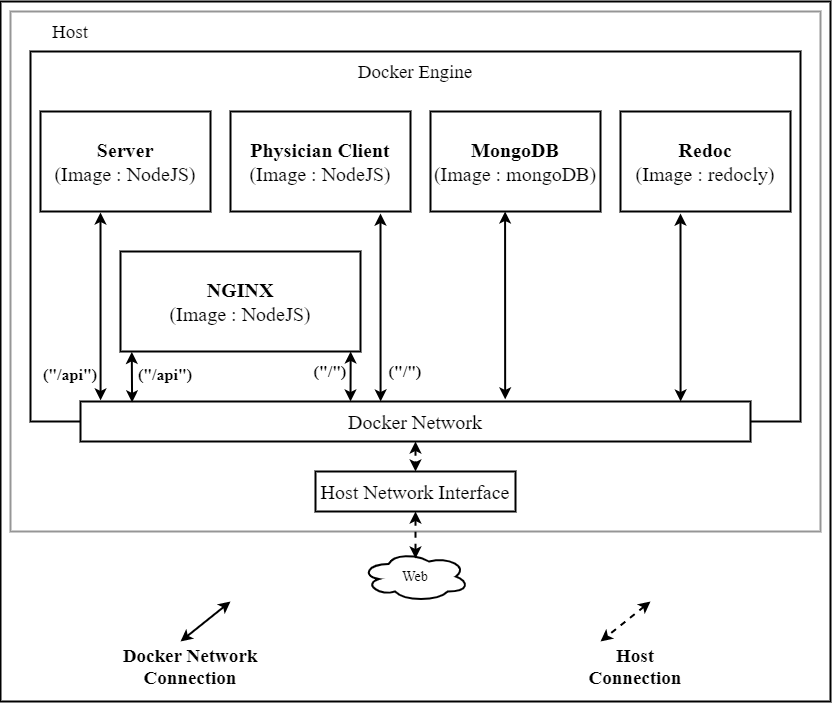

The diagram above was exported from draw.io. Its source (the exported page's mxGraphModel, read from the mxfile embedded in the PNG):
<mxGraphModel dx="1970" dy="1257" grid="1" gridSize="10" guides="1" tooltips="1" connect="1" arrows="1" fold="1" page="1" pageScale="1" pageWidth="850" pageHeight="1100" math="0" shadow="0">
  <root>
    <mxCell id="0" />
    <mxCell id="1" parent="0" />
    <mxCell id="8z4Rx34MSj3zGI7qZnZf-32" value="" style="rounded=0;whiteSpace=wrap;html=1;fontSize=15;strokeWidth=2;" vertex="1" parent="1">
      <mxGeometry x="10" y="90" width="830" height="700" as="geometry" />
    </mxCell>
    <mxCell id="8z4Rx34MSj3zGI7qZnZf-9" value="" style="rounded=0;whiteSpace=wrap;html=1;fillColor=none;strokeWidth=2;strokeColor=#969696;" vertex="1" parent="1">
      <mxGeometry x="20" y="100" width="810" height="520" as="geometry" />
    </mxCell>
    <mxCell id="8z4Rx34MSj3zGI7qZnZf-7" value="" style="rounded=0;whiteSpace=wrap;html=1;fillColor=none;strokeWidth=2;" vertex="1" parent="1">
      <mxGeometry x="40" y="140" width="770" height="370" as="geometry" />
    </mxCell>
    <mxCell id="8z4Rx34MSj3zGI7qZnZf-1" value="&lt;font style=&quot;font-size: 20px;&quot; face=&quot;Times New Roman&quot;&gt;&lt;b style=&quot;font-size: 20px;&quot;&gt;Server&lt;/b&gt;&lt;/font&gt;&lt;br style=&quot;font-size: 20px;&quot;&gt;&lt;font face=&quot;Times New Roman&quot; style=&quot;font-size: 20px;&quot;&gt;(Image : NodeJS)&lt;/font&gt;" style="rounded=0;whiteSpace=wrap;html=1;strokeWidth=2;fontSize=20;" vertex="1" parent="1">
      <mxGeometry x="50" y="200" width="170" height="100" as="geometry" />
    </mxCell>
    <mxCell id="8z4Rx34MSj3zGI7qZnZf-2" value="&lt;font style=&quot;font-size: 20px;&quot; face=&quot;Times New Roman&quot;&gt;&lt;b style=&quot;font-size: 20px;&quot;&gt;Physician Client&lt;/b&gt;&lt;/font&gt;&lt;br style=&quot;font-size: 20px;&quot;&gt;&lt;font face=&quot;Times New Roman&quot; style=&quot;font-size: 20px;&quot;&gt;(Image : NodeJS)&lt;/font&gt;" style="rounded=0;whiteSpace=wrap;html=1;strokeWidth=2;fontSize=20;" vertex="1" parent="1">
      <mxGeometry x="240" y="200" width="180" height="100" as="geometry" />
    </mxCell>
    <mxCell id="8z4Rx34MSj3zGI7qZnZf-3" value="&lt;font style=&quot;font-size: 20px;&quot; face=&quot;Times New Roman&quot;&gt;&lt;b style=&quot;font-size: 20px;&quot;&gt;MongoDB&lt;/b&gt;&lt;/font&gt;&lt;br style=&quot;font-size: 20px;&quot;&gt;&lt;font face=&quot;Times New Roman&quot; style=&quot;font-size: 20px;&quot;&gt;(Image : mongoDB)&lt;/font&gt;" style="rounded=0;whiteSpace=wrap;html=1;strokeWidth=2;fontSize=20;" vertex="1" parent="1">
      <mxGeometry x="440" y="200" width="170" height="100" as="geometry" />
    </mxCell>
    <mxCell id="8z4Rx34MSj3zGI7qZnZf-4" value="&lt;font style=&quot;font-size: 20px;&quot; face=&quot;Times New Roman&quot;&gt;&lt;b style=&quot;font-size: 20px;&quot;&gt;Redoc&lt;/b&gt;&lt;/font&gt;&lt;br style=&quot;font-size: 20px;&quot;&gt;&lt;font face=&quot;Times New Roman&quot; style=&quot;font-size: 20px;&quot;&gt;(Image : redocly)&lt;/font&gt;" style="rounded=0;whiteSpace=wrap;html=1;strokeWidth=2;fontSize=20;" vertex="1" parent="1">
      <mxGeometry x="630" y="200" width="170" height="100" as="geometry" />
    </mxCell>
    <mxCell id="8z4Rx34MSj3zGI7qZnZf-5" value="&lt;font style=&quot;font-size: 20px;&quot; face=&quot;Times New Roman&quot;&gt;&lt;b style=&quot;font-size: 20px;&quot;&gt;NGINX&lt;/b&gt;&lt;/font&gt;&lt;br style=&quot;font-size: 20px;&quot;&gt;&lt;font face=&quot;Times New Roman&quot; style=&quot;font-size: 20px;&quot;&gt;(Image : NodeJS)&lt;/font&gt;" style="rounded=0;whiteSpace=wrap;html=1;strokeWidth=2;fontSize=20;" vertex="1" parent="1">
      <mxGeometry x="130" y="340" width="240" height="100" as="geometry" />
    </mxCell>
    <mxCell id="8z4Rx34MSj3zGI7qZnZf-6" value="&lt;font style=&quot;font-size: 20px;&quot; face=&quot;Times New Roman&quot;&gt;Docker Network&lt;/font&gt;" style="rounded=0;whiteSpace=wrap;html=1;strokeWidth=2;fontSize=20;" vertex="1" parent="1">
      <mxGeometry x="90" y="490" width="670" height="40" as="geometry" />
    </mxCell>
    <mxCell id="8z4Rx34MSj3zGI7qZnZf-8" value="&lt;font face=&quot;Times New Roman&quot; style=&quot;font-size: 19px;&quot;&gt;Docker Engine&lt;/font&gt;" style="text;html=1;strokeColor=none;fillColor=none;align=center;verticalAlign=middle;whiteSpace=wrap;rounded=0;strokeWidth=2;fontSize=19;" vertex="1" parent="1">
      <mxGeometry x="305" y="140" width="240" height="40" as="geometry" />
    </mxCell>
    <mxCell id="8z4Rx34MSj3zGI7qZnZf-10" value="&lt;font style=&quot;font-size: 20px;&quot; face=&quot;Times New Roman&quot;&gt;Host Network Interface&lt;/font&gt;" style="rounded=0;whiteSpace=wrap;html=1;strokeWidth=2;fontSize=20;" vertex="1" parent="1">
      <mxGeometry x="325" y="560" width="200" height="40" as="geometry" />
    </mxCell>
    <mxCell id="8z4Rx34MSj3zGI7qZnZf-11" value="&lt;font face=&quot;Times New Roman&quot; style=&quot;font-size: 19px;&quot;&gt;Host&lt;/font&gt;" style="text;html=1;strokeColor=none;fillColor=none;align=center;verticalAlign=middle;whiteSpace=wrap;rounded=0;strokeWidth=2;fontSize=19;" vertex="1" parent="1">
      <mxGeometry x="20" y="100" width="120" height="40" as="geometry" />
    </mxCell>
    <mxCell id="8z4Rx34MSj3zGI7qZnZf-12" value="&lt;font face=&quot;Times New Roman&quot; style=&quot;font-size: 14px&quot;&gt;Web&lt;/font&gt;" style="ellipse;shape=cloud;whiteSpace=wrap;html=1;fillColor=none;strokeWidth=2;" vertex="1" parent="1">
      <mxGeometry x="371.25" y="640" width="107.5" height="50" as="geometry" />
    </mxCell>
    <mxCell id="8z4Rx34MSj3zGI7qZnZf-13" value="" style="endArrow=classic;startArrow=classic;html=1;exitX=0.077;exitY=0.021;exitDx=0;exitDy=0;exitPerimeter=0;entryX=0.047;entryY=1.004;entryDx=0;entryDy=0;entryPerimeter=0;strokeWidth=2;" edge="1" parent="1" source="8z4Rx34MSj3zGI7qZnZf-6" target="8z4Rx34MSj3zGI7qZnZf-5">
      <mxGeometry width="50" height="50" relative="1" as="geometry">
        <mxPoint x="390" y="420" as="sourcePoint" />
        <mxPoint x="440" y="370" as="targetPoint" />
      </mxGeometry>
    </mxCell>
    <mxCell id="8z4Rx34MSj3zGI7qZnZf-14" value="" style="endArrow=classic;startArrow=classic;html=1;exitX=0.149;exitY=0.001;exitDx=0;exitDy=0;exitPerimeter=0;entryX=0.25;entryY=1;entryDx=0;entryDy=0;strokeWidth=2;" edge="1" parent="1">
      <mxGeometry width="50" height="50" relative="1" as="geometry">
        <mxPoint x="359.9999999999999" y="489.99999999999994" as="sourcePoint" />
        <mxPoint x="360.16999999999996" y="439.96" as="targetPoint" />
      </mxGeometry>
    </mxCell>
    <mxCell id="8z4Rx34MSj3zGI7qZnZf-15" value="" style="endArrow=classic;startArrow=classic;html=1;exitX=0.091;exitY=0.943;exitDx=0;exitDy=0;exitPerimeter=0;strokeWidth=2;" edge="1" parent="1" source="8z4Rx34MSj3zGI7qZnZf-7">
      <mxGeometry width="50" height="50" relative="1" as="geometry">
        <mxPoint x="151.58999999999992" y="500.8399999999999" as="sourcePoint" />
        <mxPoint x="110" y="301" as="targetPoint" />
      </mxGeometry>
    </mxCell>
    <mxCell id="8z4Rx34MSj3zGI7qZnZf-16" value="" style="endArrow=classic;startArrow=classic;html=1;exitX=0.091;exitY=0.943;exitDx=0;exitDy=0;exitPerimeter=0;strokeWidth=2;" edge="1" parent="1">
      <mxGeometry width="50" height="50" relative="1" as="geometry">
        <mxPoint x="390.06999999999994" y="490.00000000000006" as="sourcePoint" />
        <mxPoint x="390" y="302.09" as="targetPoint" />
      </mxGeometry>
    </mxCell>
    <mxCell id="8z4Rx34MSj3zGI7qZnZf-17" value="" style="endArrow=classic;startArrow=classic;html=1;exitX=0.091;exitY=0.943;exitDx=0;exitDy=0;exitPerimeter=0;strokeWidth=2;" edge="1" parent="1">
      <mxGeometry width="50" height="50" relative="1" as="geometry">
        <mxPoint x="514.65" y="487.91" as="sourcePoint" />
        <mxPoint x="514.58" y="300.00000000000006" as="targetPoint" />
      </mxGeometry>
    </mxCell>
    <mxCell id="8z4Rx34MSj3zGI7qZnZf-18" value="" style="endArrow=classic;startArrow=classic;html=1;exitX=0.091;exitY=0.943;exitDx=0;exitDy=0;exitPerimeter=0;strokeWidth=2;" edge="1" parent="1">
      <mxGeometry width="50" height="50" relative="1" as="geometry">
        <mxPoint x="690.0699999999999" y="490" as="sourcePoint" />
        <mxPoint x="690" y="302.09000000000003" as="targetPoint" />
      </mxGeometry>
    </mxCell>
    <mxCell id="8z4Rx34MSj3zGI7qZnZf-19" value="&lt;font face=&quot;Times New Roman&quot; style=&quot;font-size: 16px;&quot;&gt;&lt;b style=&quot;font-size: 16px;&quot;&gt;(&quot;/&quot;)&lt;/b&gt;&lt;/font&gt;" style="text;html=1;strokeColor=none;fillColor=none;align=center;verticalAlign=middle;whiteSpace=wrap;rounded=0;strokeWidth=2;fontSize=16;" vertex="1" parent="1">
      <mxGeometry x="395" y="450" width="40" height="20" as="geometry" />
    </mxCell>
    <mxCell id="8z4Rx34MSj3zGI7qZnZf-20" value="&lt;font face=&quot;Times New Roman&quot; style=&quot;font-size: 16px;&quot;&gt;&lt;b style=&quot;font-size: 16px;&quot;&gt;(&quot;/&quot;)&lt;/b&gt;&lt;/font&gt;" style="text;html=1;strokeColor=none;fillColor=none;align=center;verticalAlign=middle;whiteSpace=wrap;rounded=0;strokeWidth=2;fontSize=16;" vertex="1" parent="1">
      <mxGeometry x="320" y="450" width="40" height="20" as="geometry" />
    </mxCell>
    <mxCell id="8z4Rx34MSj3zGI7qZnZf-21" value="&lt;font face=&quot;Times New Roman&quot; style=&quot;font-size: 16px;&quot;&gt;&lt;b style=&quot;font-size: 16px;&quot;&gt;(&quot;/api&quot;)&lt;/b&gt;&lt;/font&gt;" style="text;html=1;strokeColor=none;fillColor=none;align=center;verticalAlign=middle;whiteSpace=wrap;rounded=0;strokeWidth=2;fontSize=16;" vertex="1" parent="1">
      <mxGeometry x="155" y="453" width="40" height="20" as="geometry" />
    </mxCell>
    <mxCell id="8z4Rx34MSj3zGI7qZnZf-22" value="&lt;font face=&quot;Times New Roman&quot; style=&quot;font-size: 16px;&quot;&gt;&lt;b style=&quot;font-size: 16px;&quot;&gt;(&quot;/api&quot;)&lt;/b&gt;&lt;/font&gt;" style="text;html=1;strokeColor=none;fillColor=none;align=center;verticalAlign=middle;whiteSpace=wrap;rounded=0;strokeWidth=2;fontSize=16;" vertex="1" parent="1">
      <mxGeometry x="60" y="453" width="40" height="20" as="geometry" />
    </mxCell>
    <mxCell id="8z4Rx34MSj3zGI7qZnZf-23" value="" style="endArrow=classic;startArrow=classic;html=1;exitX=0.5;exitY=1;exitDx=0;exitDy=0;entryX=0.5;entryY=0;entryDx=0;entryDy=0;dashed=1;strokeWidth=2;" edge="1" parent="1" source="8z4Rx34MSj3zGI7qZnZf-6" target="8z4Rx34MSj3zGI7qZnZf-10">
      <mxGeometry width="50" height="50" relative="1" as="geometry">
        <mxPoint x="410" y="540" as="sourcePoint" />
        <mxPoint x="460" y="490" as="targetPoint" />
      </mxGeometry>
    </mxCell>
    <mxCell id="8z4Rx34MSj3zGI7qZnZf-24" value="" style="endArrow=classic;startArrow=classic;html=1;exitX=0.5;exitY=1;exitDx=0;exitDy=0;entryX=0.5;entryY=0.14;entryDx=0;entryDy=0;dashed=1;entryPerimeter=0;strokeWidth=2;" edge="1" parent="1" source="8z4Rx34MSj3zGI7qZnZf-10" target="8z4Rx34MSj3zGI7qZnZf-12">
      <mxGeometry width="50" height="50" relative="1" as="geometry">
        <mxPoint x="435" y="540" as="sourcePoint" />
        <mxPoint x="435" y="570" as="targetPoint" />
      </mxGeometry>
    </mxCell>
    <mxCell id="8z4Rx34MSj3zGI7qZnZf-25" value="" style="endArrow=classic;startArrow=classic;html=1;strokeWidth=2;" edge="1" parent="1">
      <mxGeometry width="50" height="50" relative="1" as="geometry">
        <mxPoint x="190" y="730" as="sourcePoint" />
        <mxPoint x="240" y="690" as="targetPoint" />
      </mxGeometry>
    </mxCell>
    <mxCell id="8z4Rx34MSj3zGI7qZnZf-28" value="" style="endArrow=classic;startArrow=classic;html=1;exitX=0.5;exitY=1;exitDx=0;exitDy=0;dashed=1;strokeWidth=2;" edge="1" parent="1">
      <mxGeometry width="50" height="50" relative="1" as="geometry">
        <mxPoint x="660" y="690" as="sourcePoint" />
        <mxPoint x="610" y="730" as="targetPoint" />
      </mxGeometry>
    </mxCell>
    <mxCell id="8z4Rx34MSj3zGI7qZnZf-30" value="&lt;font face=&quot;Times New Roman&quot; style=&quot;font-size: 19px;&quot;&gt;&lt;span style=&quot;font-size: 19px;&quot;&gt;Host Connection&lt;br style=&quot;font-size: 19px;&quot;&gt;&lt;/span&gt;&lt;/font&gt;" style="text;html=1;strokeColor=none;fillColor=none;align=center;verticalAlign=middle;whiteSpace=wrap;rounded=0;fontSize=19;fontStyle=1;strokeWidth=2;" vertex="1" parent="1">
      <mxGeometry x="580" y="730" width="130" height="50" as="geometry" />
    </mxCell>
    <mxCell id="8z4Rx34MSj3zGI7qZnZf-31" value="&lt;font face=&quot;Times New Roman&quot; style=&quot;font-size: 19px;&quot;&gt;&lt;span style=&quot;font-size: 19px;&quot;&gt;Docker Network Connection&lt;br style=&quot;font-size: 19px;&quot;&gt;&lt;/span&gt;&lt;/font&gt;" style="text;html=1;strokeColor=none;fillColor=none;align=center;verticalAlign=middle;whiteSpace=wrap;rounded=0;fontSize=19;fontStyle=1;strokeWidth=2;" vertex="1" parent="1">
      <mxGeometry x="130" y="730" width="140" height="50" as="geometry" />
    </mxCell>
  </root>
</mxGraphModel>